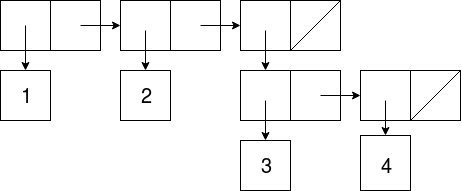

The diagram above was exported from draw.io. Its source (the exported page's mxGraphModel, read from the mxfile embedded in the PNG):
<mxGraphModel dx="623" dy="740" grid="1" gridSize="10" guides="1" tooltips="1" connect="1" arrows="1" fold="1" page="1" pageScale="1" pageWidth="850" pageHeight="1100" background="#ffffff" math="0" shadow="0">
  <root>
    <mxCell id="0" />
    <mxCell id="1" parent="0" />
    <mxCell id="32" value="" style="whiteSpace=wrap;html=1;aspect=fixed;fontSize=20;" vertex="1" parent="1">
      <mxGeometry x="10" y="80" width="50" height="50" as="geometry" />
    </mxCell>
    <mxCell id="16" value="" style="group" vertex="1" connectable="0" parent="1">
      <mxGeometry x="10" y="10" width="100" height="50" as="geometry" />
    </mxCell>
    <mxCell id="2" value="" style="rounded=0;whiteSpace=wrap;html=1;" vertex="1" parent="16">
      <mxGeometry width="100" height="50" as="geometry" />
    </mxCell>
    <mxCell id="3" value="" style="endArrow=none;html=1;entryX=0.5;entryY=0;exitX=0.5;exitY=1;" edge="1" parent="16" source="2" target="2">
      <mxGeometry width="50" height="50" relative="1" as="geometry">
        <mxPoint x="35" y="60" as="sourcePoint" />
        <mxPoint x="85" y="10" as="targetPoint" />
      </mxGeometry>
    </mxCell>
    <mxCell id="21" value="" style="group" vertex="1" connectable="0" parent="1">
      <mxGeometry x="130" y="10" width="100" height="50" as="geometry" />
    </mxCell>
    <mxCell id="22" value="" style="rounded=0;whiteSpace=wrap;html=1;" vertex="1" parent="21">
      <mxGeometry width="100" height="50" as="geometry" />
    </mxCell>
    <mxCell id="23" value="" style="endArrow=none;html=1;entryX=0.5;entryY=0;exitX=0.5;exitY=1;" edge="1" parent="21" source="22" target="22">
      <mxGeometry width="50" height="50" relative="1" as="geometry">
        <mxPoint x="35" y="60" as="sourcePoint" />
        <mxPoint x="85" y="10" as="targetPoint" />
      </mxGeometry>
    </mxCell>
    <mxCell id="24" value="" style="group" vertex="1" connectable="0" parent="1">
      <mxGeometry x="250" y="10" width="100" height="50" as="geometry" />
    </mxCell>
    <mxCell id="25" value="" style="rounded=0;whiteSpace=wrap;html=1;" vertex="1" parent="24">
      <mxGeometry width="100" height="50" as="geometry" />
    </mxCell>
    <mxCell id="26" value="" style="endArrow=none;html=1;entryX=0.5;entryY=0;exitX=0.5;exitY=1;" edge="1" parent="24" source="25" target="25">
      <mxGeometry width="50" height="50" relative="1" as="geometry">
        <mxPoint x="35" y="60" as="sourcePoint" />
        <mxPoint x="85" y="10" as="targetPoint" />
      </mxGeometry>
    </mxCell>
    <mxCell id="50" value="" style="endArrow=none;html=1;fontSize=20;" edge="1" parent="24">
      <mxGeometry width="50" height="50" relative="1" as="geometry">
        <mxPoint x="50" y="50" as="sourcePoint" />
        <mxPoint x="100" as="targetPoint" />
      </mxGeometry>
    </mxCell>
    <mxCell id="27" value="" style="group" vertex="1" connectable="0" parent="1">
      <mxGeometry x="250" y="80" width="100" height="50" as="geometry" />
    </mxCell>
    <mxCell id="28" value="" style="rounded=0;whiteSpace=wrap;html=1;" vertex="1" parent="27">
      <mxGeometry width="100" height="50" as="geometry" />
    </mxCell>
    <mxCell id="29" value="" style="endArrow=none;html=1;entryX=0.5;entryY=0;exitX=0.5;exitY=1;" edge="1" parent="27" source="28" target="28">
      <mxGeometry width="50" height="50" relative="1" as="geometry">
        <mxPoint x="35" y="60" as="sourcePoint" />
        <mxPoint x="85" y="10" as="targetPoint" />
      </mxGeometry>
    </mxCell>
    <mxCell id="30" value="1" style="text;html=1;strokeColor=none;fillColor=none;align=center;verticalAlign=middle;whiteSpace=wrap;rounded=0;fontSize=20;" vertex="1" parent="1">
      <mxGeometry x="10" y="80" width="50" height="50" as="geometry" />
    </mxCell>
    <mxCell id="31" value="" style="endArrow=classic;html=1;fontSize=20;exitX=0.25;exitY=0.5;entryX=0.5;entryY=0;exitPerimeter=0;" edge="1" parent="1" source="2" target="30">
      <mxGeometry width="50" height="50" relative="1" as="geometry">
        <mxPoint x="10" y="100" as="sourcePoint" />
        <mxPoint x="60" y="50" as="targetPoint" />
      </mxGeometry>
    </mxCell>
    <mxCell id="34" value="" style="endArrow=classic;html=1;fontSize=20;entryX=0;entryY=0.5;exitX=0.8;exitY=0.5;exitPerimeter=0;" edge="1" parent="1" source="2" target="22">
      <mxGeometry width="50" height="50" relative="1" as="geometry">
        <mxPoint x="90" y="35" as="sourcePoint" />
        <mxPoint x="155" y="10" as="targetPoint" />
      </mxGeometry>
    </mxCell>
    <mxCell id="35" value="" style="endArrow=classic;html=1;fontSize=20;entryX=0.5;entryY=0;" edge="1" parent="1" target="36">
      <mxGeometry width="50" height="50" relative="1" as="geometry">
        <mxPoint x="155" y="40" as="sourcePoint" />
        <mxPoint x="160" y="80" as="targetPoint" />
      </mxGeometry>
    </mxCell>
    <mxCell id="36" value="" style="rounded=0;whiteSpace=wrap;html=1;" vertex="1" parent="1">
      <mxGeometry x="130" y="80" width="50" height="50" as="geometry" />
    </mxCell>
    <mxCell id="37" value="2" style="text;html=1;strokeColor=none;fillColor=none;align=center;verticalAlign=middle;whiteSpace=wrap;rounded=0;labelBackgroundColor=none;fontSize=20;" vertex="1" parent="1">
      <mxGeometry x="135" y="95" width="40" height="20" as="geometry" />
    </mxCell>
    <mxCell id="38" value="" style="group" vertex="1" connectable="0" parent="1">
      <mxGeometry x="370" y="80" width="100" height="50" as="geometry" />
    </mxCell>
    <mxCell id="39" value="" style="rounded=0;whiteSpace=wrap;html=1;" vertex="1" parent="38">
      <mxGeometry width="100" height="50" as="geometry" />
    </mxCell>
    <mxCell id="40" value="" style="endArrow=none;html=1;entryX=0.5;entryY=0;exitX=0.5;exitY=1;" edge="1" parent="38" source="39" target="39">
      <mxGeometry width="50" height="50" relative="1" as="geometry">
        <mxPoint x="35" y="60" as="sourcePoint" />
        <mxPoint x="85" y="10" as="targetPoint" />
      </mxGeometry>
    </mxCell>
    <mxCell id="51" value="" style="endArrow=none;html=1;fontSize=20;" edge="1" parent="38">
      <mxGeometry width="50" height="50" relative="1" as="geometry">
        <mxPoint x="50" y="50" as="sourcePoint" />
        <mxPoint x="100" as="targetPoint" />
      </mxGeometry>
    </mxCell>
    <mxCell id="41" value="" style="endArrow=classic;html=1;fontSize=20;entryX=0.25;entryY=0;" edge="1" parent="1" target="28">
      <mxGeometry width="50" height="50" relative="1" as="geometry">
        <mxPoint x="275" y="40" as="sourcePoint" />
        <mxPoint x="280" y="80" as="targetPoint" />
      </mxGeometry>
    </mxCell>
    <mxCell id="43" value="" style="endArrow=classic;html=1;fontSize=20;entryX=0;entryY=0.5;exitX=0.8;exitY=0.5;exitPerimeter=0;" edge="1" parent="1" source="28" target="39">
      <mxGeometry width="50" height="50" relative="1" as="geometry">
        <mxPoint x="330" y="130" as="sourcePoint" />
        <mxPoint x="380" y="80" as="targetPoint" />
      </mxGeometry>
    </mxCell>
    <mxCell id="44" value="" style="rounded=0;whiteSpace=wrap;html=1;labelBackgroundColor=none;fontSize=20;" vertex="1" parent="1">
      <mxGeometry x="250" y="150" width="50" height="50" as="geometry" />
    </mxCell>
    <mxCell id="42" value="3" style="text;html=1;strokeColor=none;fillColor=none;align=center;verticalAlign=middle;whiteSpace=wrap;rounded=0;labelBackgroundColor=none;fontSize=20;" vertex="1" parent="1">
      <mxGeometry x="250" y="165" width="50" height="20" as="geometry" />
    </mxCell>
    <mxCell id="45" value="" style="endArrow=classic;html=1;fontSize=20;entryX=0.5;entryY=0;" edge="1" parent="1" target="44">
      <mxGeometry width="50" height="50" relative="1" as="geometry">
        <mxPoint x="275" y="110" as="sourcePoint" />
        <mxPoint x="285" y="90" as="targetPoint" />
      </mxGeometry>
    </mxCell>
    <mxCell id="46" value="" style="rounded=0;whiteSpace=wrap;html=1;labelBackgroundColor=none;fontSize=20;" vertex="1" parent="1">
      <mxGeometry x="370" y="145" width="50" height="55" as="geometry" />
    </mxCell>
    <mxCell id="47" value="4" style="text;html=1;strokeColor=none;fillColor=none;align=center;verticalAlign=middle;whiteSpace=wrap;rounded=0;labelBackgroundColor=none;fontSize=20;" vertex="1" parent="1">
      <mxGeometry x="375" y="165" width="40" height="20" as="geometry" />
    </mxCell>
    <mxCell id="48" value="" style="endArrow=classic;html=1;fontSize=20;entryX=0.5;entryY=0;exitX=0.25;exitY=0.6;exitPerimeter=0;" edge="1" parent="1" source="39" target="46">
      <mxGeometry width="50" height="50" relative="1" as="geometry">
        <mxPoint x="10" y="270" as="sourcePoint" />
        <mxPoint x="60" y="220" as="targetPoint" />
      </mxGeometry>
    </mxCell>
    <mxCell id="49" value="" style="endArrow=classic;html=1;fontSize=20;entryX=0;entryY=0.5;exitX=0.8;exitY=0.5;exitPerimeter=0;" edge="1" parent="1" source="22" target="25">
      <mxGeometry width="50" height="50" relative="1" as="geometry">
        <mxPoint x="205" y="60" as="sourcePoint" />
        <mxPoint x="255" y="10" as="targetPoint" />
      </mxGeometry>
    </mxCell>
  </root>
</mxGraphModel>